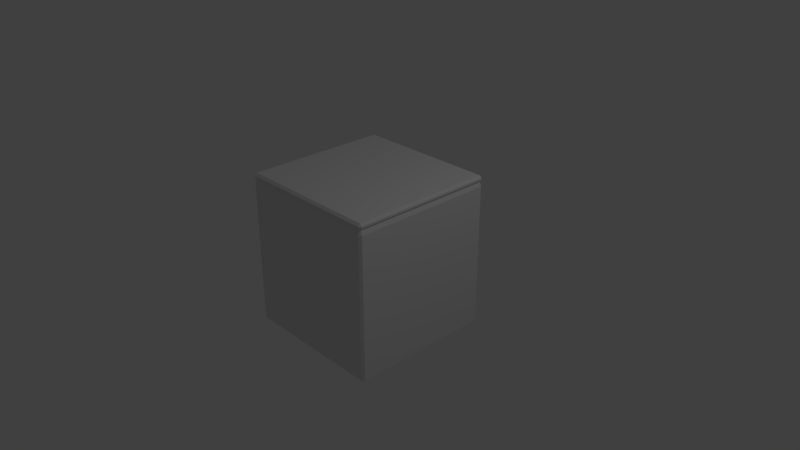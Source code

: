 # Source: cube_with_top3.blend  (saved by Blender 2.79.0; exported with 4.5.12 LTS)
import bpy
from mathutils import Matrix  # noqa: F401  (used for matrix-valued properties, if any)

bpy.ops.wm.read_factory_settings(use_empty=True)
scene = bpy.context.scene
scene.name = 'Scene'

# ---- collections
col_collection_1 = bpy.data.collections.new('Collection 1'); scene.collection.children.link(col_collection_1)

# ---- materials (node trees are filled in below, after node groups)
mat_material = bpy.data.materials.new('Material')
mat_material.alpha_threshold = 0.0
mat_material.use_transparent_shadow = False
mat_material.roughness = 0.5
mat_material.line_color = (0.0, 0.0, 0.0, 1.0)

# ---- material node trees

# ---- world
world_world = bpy.data.worlds.new('World'); scene.world = world_world
world_world.color = (0.05088, 0.05088, 0.05088)
world_world.use_sun_shadow = False
world_world.sun_shadow_jitter_overblur = 0.0
world_world.cycles.sampling_method = 'MANUAL'

# ---- cameras
cam_camera = bpy.data.cameras.new('Camera')
cam_camera.clip_end = 100.0
cam_camera.lens = 35.0
cam_camera.sensor_width = 32.0
cam_camera.sensor_height = 18.0
cam_camera.ortho_scale = 7.314
cam_camera.dof.focus_distance = 0.0
cam_camera.dof.aperture_fstop = 128.0

# ---- lights
light_lamp = bpy.data.lights.new('Lamp', 'POINT')
light_lamp.transmission_factor = 0.0
light_lamp.cutoff_distance = 30.0
light_lamp.energy = 100.0
light_lamp.shadow_buffer_clip_start = 1.001
light_lamp.shadow_soft_size = 0.1
light_lamp.shadow_maximum_resolution = 0.006
light_lamp.use_absolute_resolution = True

# ---- meshes
me_cube = bpy.data.meshes.new('Cube')
me_cube.from_pydata([(1.0, 0.97, -0.97), (0.97, 0.97, -1.0), (0.97, 1.0, -0.97), (1.0, -0.97, -0.97), (0.97, -1.0, -0.97), (0.97, -0.97, -1.0), (-0.97, -1.0, -0.97), (-1.0, -0.97, -0.97), (-0.97, -0.97, -1.0), (-0.97, 1.0, -0.97), (-0.97, 0.97, -1.0), (-1.0, 0.97, -0.97), (0.97, 1.0, 0.97), (0.97, 0.9803, 1.03), (0.98, 0.97, 1.03), (1.0, 0.97, 0.97), (0.97, -1.0, 0.97), (1.0, -0.97, 0.97), (0.98, -0.97, 1.03), (0.97, -0.98, 1.03), (-1.0, -0.97, 0.97), (-0.97, -1.0, 0.97), (-0.97, -0.98, 1.03), (-0.98, -0.97, 1.03), (-1.0, 0.97, 0.97), (-0.98, 0.97, 1.03), (-0.97, 0.9803, 1.03), (-0.97, 1.0, 0.97), (1.0, 0.97, 1.084), (0.97, 1.0, 1.084), (0.97, 0.97, 1.114), (1.0, -0.97, 1.084), (0.97, -0.97, 1.114), (0.97, -1.0, 1.084), (-0.97, 1.0, 1.084), (-1.0, 0.97, 1.084), (-0.97, 0.97, 1.114), (-0.97, -1.0, 1.084), (-0.97, -0.97, 1.114), (-1.0, -0.97, 1.084), (1.0, -0.97, 1.057), (0.97, -1.0, 1.057), (-1.0, -0.97, 1.057), (-0.97, -1.0, 1.057), (0.97, 1.0, 1.057), (1.0, 0.97, 1.057), (-0.97, 1.0, 1.057), (-1.0, 0.97, 1.057)], [], [(12, 2, 9, 27), (1, 5, 8, 10), (7, 20, 24, 11), (4, 16, 21, 6), (30, 36, 38, 32), (0, 1, 2), (3, 4, 5), (6, 7, 8), (9, 10, 11), (12, 13, 14, 15), (16, 17, 18, 19), (20, 21, 22, 23), (24, 25, 26, 27), (28, 29, 30), (31, 32, 33), (34, 35, 36), (37, 38, 39), (0, 3, 5, 1), (1, 10, 9, 2), (2, 12, 15, 0), (4, 6, 8, 5), (3, 17, 16, 4), (7, 11, 10, 8), (6, 21, 20, 7), (11, 24, 27, 9), (14, 18, 17, 15), (12, 27, 26, 13), (19, 22, 21, 16), (23, 25, 24, 20), (30, 32, 31, 28), (29, 34, 36, 30), (32, 38, 37, 33), (38, 36, 35, 39), (18, 40, 41, 19), (34, 46, 47, 35), (0, 15, 17, 3), (46, 26, 25, 47), (44, 29, 28, 45), (40, 31, 33, 41), (22, 19, 41, 33, 37, 43), (13, 26, 46, 34, 29, 44), (18, 14, 45, 28, 31, 40), (25, 23, 42, 39, 35, 47), (39, 42, 43, 37), (42, 23, 22, 43), (13, 44, 45, 14)])
_uv = me_cube.uv_layers.new(name='UVMap')
_uv.uv.foreach_set('vector', [0.33, 0.03497, 0.33, 0.5, 0.005025, 0.5, 0.005025, 0.03497, 0.67, 0.5072, 0.995, 0.5072, 0.995, 0.9737, 0.67, 0.9737, 1.298e-07, 1.0, 9.984e-09, 0.535, 0.325, 0.535, 0.325, 1.0, 0.665, 0.5, 0.665, 0.965, 0.34, 0.965, 0.34, 0.5, 0.67, 0.4665, 0.67, 0.0, 0.995, 1.577e-07, 0.995, 0.4665, 0.67, 0.5, 0.67, 0.5072, 0.665, 0.5072, 0.995, 0.5, 1.0, 0.5072, 0.995, 0.5072, 1.0, 0.9737, 0.995, 0.9809, 0.995, 0.9737, 0.665, 0.9737, 0.67, 0.9737, 0.67, 0.9809, 0.335, 0.0344, 0.3383, 0.02002, 0.34, 0.02021, 0.34, 0.03497, 0.67, 0.0344, 0.665, 0.03497, 0.665, 0.02021, 0.6667, 0.02002, 0.335, 0.9656, 0.34, 0.965, 0.34, 0.9798, 0.3384, 0.9799, 0.325, 0.535, 0.325, 0.5202, 0.3267, 0.52, 0.33, 0.5344, 0.34, 0.007767, 0.335, 0.007191, 0.34, 2.007e-07, 0.665, 0.007767, 0.665, 0.0, 0.67, 0.007191, 0.33, 0.5072, 0.325, 0.5078, 0.325, 0.5, 0.34, 0.9922, 0.34, 1.0, 0.335, 0.9928, 0.67, 0.5, 0.995, 0.5, 0.995, 0.5072, 0.67, 0.5072, 0.67, 0.5072, 0.67, 0.9737, 0.665, 0.9737, 0.665, 0.5072, 0.33, 0.5, 0.33, 0.03497, 0.335, 0.0344, 0.335, 0.4995, 1.0, 0.5072, 1.0, 0.9737, 0.995, 0.9737, 0.995, 0.5072, 0.665, 0.5, 0.665, 0.03497, 0.67, 0.0344, 0.67, 0.4994, 0.995, 0.9809, 0.67, 0.9809, 0.67, 0.9737, 0.995, 0.9737, 0.34, 0.5, 0.34, 0.965, 0.335, 0.9656, 0.335, 0.5006, 1.198e-07, 0.4995, 0.0, 0.0344, 0.005025, 0.03497, 0.005025, 0.5, 0.34, 0.02021, 0.665, 0.02021, 0.665, 0.03497, 0.34, 0.03497, 0.33, 0.03497, 0.005025, 0.03497, 0.005025, 0.02021, 0.33, 0.02021, 0.665, 0.9798, 0.34, 0.9798, 0.34, 0.965, 0.665, 0.965, 9.984e-09, 0.5202, 0.325, 0.5202, 0.325, 0.535, 9.984e-09, 0.535, 0.34, 2.007e-07, 0.665, 0.0, 0.665, 0.007767, 0.34, 0.007767, 0.33, 0.007758, 0.005025, 0.007759, 0.005025, 1.433e-07, 0.33, 0.0, 0.665, 1.0, 0.34, 1.0, 0.34, 0.9922, 0.665, 0.9922, 0.0, 0.5, 0.325, 0.5, 0.325, 0.5078, 0.0, 0.5078, 0.335, 0.5008, 0.335, 0.5089, 0.67, 0.0136, 0.6667, 0.02002, 0.005025, 0.007759, 0.005025, 0.01417, 0.0, 0.0136, 0.0, 0.007192, 0.34, 0.5, 0.34, 0.03497, 0.665, 0.03497, 0.665, 0.5, 0.33, 0.5136, 0.3267, 0.52, 0.00335, 0.02002, 0.0, 0.0136, 0.33, 0.01417, 0.33, 0.007758, 0.335, 0.007192, 0.335, 0.0136, 0.665, 0.01418, 0.665, 0.007767, 0.67, 0.007191, 0.67, 0.0136, 0.34, 0.9798, 0.665, 0.9798, 0.665, 0.9858, 0.665, 0.9922, 0.34, 0.9922, 0.34, 0.9858, 0.33, 0.02021, 0.005025, 0.02021, 0.005025, 0.01417, 0.005025, 0.007759, 0.33, 0.007758, 0.33, 0.01417, 0.665, 0.02021, 0.34, 0.02021, 0.34, 0.01418, 0.34, 0.007767, 0.665, 0.007767, 0.665, 0.01418, 0.325, 0.5202, 9.984e-09, 0.5202, 9.984e-09, 0.5142, 0.0, 0.5078, 0.325, 0.5078, 0.325, 0.5142, 0.335, 0.9928, 0.335, 0.9864, 0.34, 0.9858, 0.34, 0.9922, 0.335, 0.9864, 0.3384, 0.9799, 0.3331, 0.5008, 0.3331, 0.5088, 0.33, 0.02021, 0.33, 0.01417, 0.34, 0.01418, 0.34, 0.02021])
me_cube.materials.append(mat_material)
me_cube.use_remesh_preserve_volume = False
me_cube.use_remesh_preserve_attributes = False
me_cube.use_mirror_vertex_groups = False
me_cube.update()

# ---- objects
ob_cube = bpy.data.objects.new('Cube', me_cube)
ob_lamp = bpy.data.objects.new('Lamp', light_lamp)
ob_camera = bpy.data.objects.new('Camera', cam_camera)

# ---- transforms, parenting, visibility, modifiers, constraints
ob_cube.location = (0.0, 0.0, 0.0)
ob_cube.lock_rotations_4d = False
ob_cube.empty_display_type = 'ARROWS'
ob_cube.lineart.crease_threshold = 0.0
ob_lamp.location = (4.076, 1.005, 5.904)
ob_lamp.rotation_euler = (0.6503, 0.05522, 1.866)
ob_lamp.lock_rotations_4d = False
ob_lamp.empty_display_type = 'ARROWS'
ob_lamp.color = (0.0, 0.0, 0.0, 0.0)
ob_lamp.lineart.crease_threshold = 0.0
ob_camera.location = (7.481, -6.508, 5.344)
ob_camera.rotation_euler = (1.109, 0.0, 0.8149)
ob_camera.lock_rotations_4d = False
ob_camera.empty_display_type = 'ARROWS'
ob_camera.color = (0.0, 0.0, 0.0, 0.0)
ob_camera.display_type = 'WIRE'
ob_camera.lineart.crease_threshold = 0.0

# ---- collection membership
col_collection_1.objects.link(ob_cube)
col_collection_1.objects.link(ob_lamp)
col_collection_1.objects.link(ob_camera)

# ---- scene / render settings (as saved in the file)
scene.camera = ob_camera
scene.frame_start = 1; scene.frame_end = 250; scene.frame_set(1)
scene.render.engine = 'BLENDER_EEVEE_NEXT'
scene.render.resolution_percentage = 50
scene.render.dither_intensity = 0.0
scene.cycles.use_denoising = False
scene.cycles.samples = 128
scene.cycles.sampling_pattern = 'TABULATED_SOBOL'
scene.cycles.use_adaptive_sampling = False
scene.cycles.use_light_tree = False
scene.cycles.blur_glossy = 0.0
scene.cycles.sample_clamp_indirect = 0.0
scene.view_settings.view_transform = 'Standard'
bpy.context.view_layer.update()
